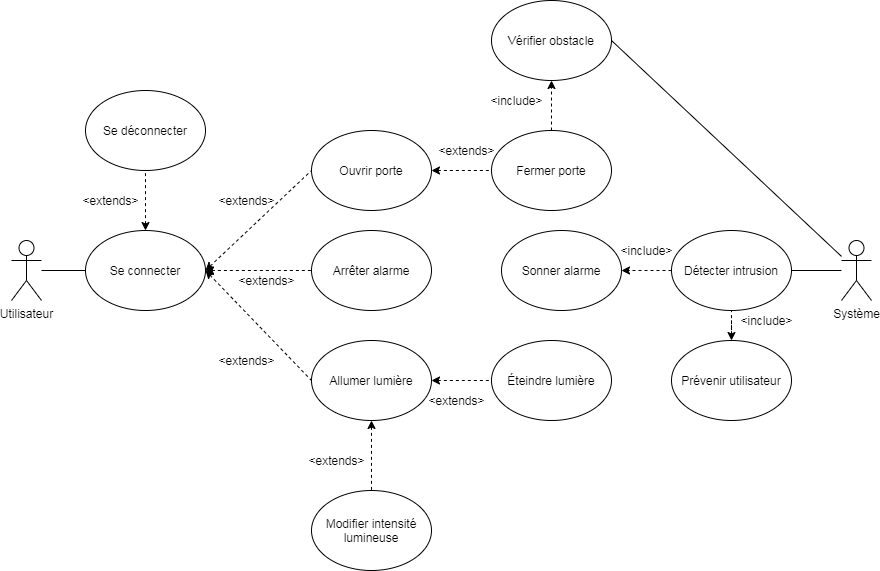

The diagram above was exported from draw.io. Its source (the exported page's mxGraphModel, read from the mxfile embedded in the PNG):
<mxGraphModel dx="942" dy="582" grid="1" gridSize="10" guides="1" tooltips="1" connect="1" arrows="1" fold="1" page="1" pageScale="1" pageWidth="827" pageHeight="1169" math="0" shadow="0">
  <root>
    <mxCell id="0" />
    <mxCell id="1" parent="0" />
    <mxCell id="kP5jkWF-Ujog08dHJ5cU-11" style="rounded=0;orthogonalLoop=1;jettySize=auto;html=1;entryX=0;entryY=0.5;entryDx=0;entryDy=0;endArrow=none;endFill=0;exitX=1;exitY=0.5;exitDx=0;exitDy=0;dashed=1;startArrow=classic;startFill=1;" parent="1" source="kP5jkWF-Ujog08dHJ5cU-17" target="kP5jkWF-Ujog08dHJ5cU-8" edge="1">
      <mxGeometry relative="1" as="geometry" />
    </mxCell>
    <mxCell id="kP5jkWF-Ujog08dHJ5cU-13" style="rounded=0;orthogonalLoop=1;jettySize=auto;html=1;entryX=0;entryY=0.5;entryDx=0;entryDy=0;endArrow=none;endFill=0;exitX=1;exitY=0.5;exitDx=0;exitDy=0;dashed=1;startArrow=classic;startFill=1;" parent="1" source="kP5jkWF-Ujog08dHJ5cU-6" target="kP5jkWF-Ujog08dHJ5cU-7" edge="1">
      <mxGeometry relative="1" as="geometry" />
    </mxCell>
    <mxCell id="kP5jkWF-Ujog08dHJ5cU-14" style="rounded=0;orthogonalLoop=1;jettySize=auto;html=1;entryX=0;entryY=0.5;entryDx=0;entryDy=0;endArrow=none;endFill=0;exitX=1;exitY=0.5;exitDx=0;exitDy=0;dashed=1;startArrow=classic;startFill=1;" parent="1" source="kP5jkWF-Ujog08dHJ5cU-17" target="kP5jkWF-Ujog08dHJ5cU-6" edge="1">
      <mxGeometry relative="1" as="geometry" />
    </mxCell>
    <mxCell id="kP5jkWF-Ujog08dHJ5cU-15" style="rounded=0;orthogonalLoop=1;jettySize=auto;html=1;entryX=0;entryY=0.5;entryDx=0;entryDy=0;endArrow=none;endFill=0;exitX=1;exitY=0.5;exitDx=0;exitDy=0;dashed=1;startArrow=classic;startFill=1;" parent="1" source="kP5jkWF-Ujog08dHJ5cU-8" target="kP5jkWF-Ujog08dHJ5cU-10" edge="1">
      <mxGeometry relative="1" as="geometry" />
    </mxCell>
    <mxCell id="kP5jkWF-Ujog08dHJ5cU-19" style="edgeStyle=none;rounded=0;orthogonalLoop=1;jettySize=auto;html=1;entryX=0.5;entryY=1;entryDx=0;entryDy=0;endArrow=none;endFill=0;exitX=0.5;exitY=0;exitDx=0;exitDy=0;dashed=1;startArrow=classic;startFill=1;" parent="1" source="kP5jkWF-Ujog08dHJ5cU-17" target="kP5jkWF-Ujog08dHJ5cU-18" edge="1">
      <mxGeometry relative="1" as="geometry" />
    </mxCell>
    <mxCell id="kP5jkWF-Ujog08dHJ5cU-20" style="edgeStyle=none;rounded=0;orthogonalLoop=1;jettySize=auto;html=1;entryX=0;entryY=0.5;entryDx=0;entryDy=0;endArrow=none;endFill=0;" parent="1" source="kP5jkWF-Ujog08dHJ5cU-1" target="kP5jkWF-Ujog08dHJ5cU-17" edge="1">
      <mxGeometry relative="1" as="geometry" />
    </mxCell>
    <mxCell id="kP5jkWF-Ujog08dHJ5cU-1" value="Utilisateur" style="shape=umlActor;verticalLabelPosition=bottom;labelBackgroundColor=#ffffff;verticalAlign=top;html=1;outlineConnect=0;" parent="1" vertex="1">
      <mxGeometry x="280" y="260" width="30" height="60" as="geometry" />
    </mxCell>
    <mxCell id="kP5jkWF-Ujog08dHJ5cU-6" value="Ouvrir porte" style="ellipse;whiteSpace=wrap;html=1;" parent="1" vertex="1">
      <mxGeometry x="580" y="150" width="120" height="80" as="geometry" />
    </mxCell>
    <mxCell id="kP5jkWF-Ujog08dHJ5cU-38" value="" style="edgeStyle=none;rounded=0;orthogonalLoop=1;jettySize=auto;html=1;dashed=1;endArrow=classic;endFill=1;" parent="1" source="kP5jkWF-Ujog08dHJ5cU-7" target="kP5jkWF-Ujog08dHJ5cU-37" edge="1">
      <mxGeometry relative="1" as="geometry" />
    </mxCell>
    <mxCell id="kP5jkWF-Ujog08dHJ5cU-7" value="Fermer porte" style="ellipse;whiteSpace=wrap;html=1;" parent="1" vertex="1">
      <mxGeometry x="760" y="150" width="120" height="80" as="geometry" />
    </mxCell>
    <mxCell id="kP5jkWF-Ujog08dHJ5cU-35" value="" style="edgeStyle=none;rounded=0;orthogonalLoop=1;jettySize=auto;html=1;dashed=1;endArrow=none;endFill=0;startArrow=classic;startFill=1;" parent="1" source="kP5jkWF-Ujog08dHJ5cU-8" target="kP5jkWF-Ujog08dHJ5cU-34" edge="1">
      <mxGeometry relative="1" as="geometry" />
    </mxCell>
    <mxCell id="kP5jkWF-Ujog08dHJ5cU-8" value="Allumer lumière" style="ellipse;whiteSpace=wrap;html=1;" parent="1" vertex="1">
      <mxGeometry x="580" y="360" width="120" height="80" as="geometry" />
    </mxCell>
    <mxCell id="kP5jkWF-Ujog08dHJ5cU-9" value="Sonner alarme" style="ellipse;whiteSpace=wrap;html=1;" parent="1" vertex="1">
      <mxGeometry x="770" y="250" width="120" height="80" as="geometry" />
    </mxCell>
    <mxCell id="kP5jkWF-Ujog08dHJ5cU-10" value="Éteindre lumière" style="ellipse;whiteSpace=wrap;html=1;" parent="1" vertex="1">
      <mxGeometry x="760" y="360" width="120" height="80" as="geometry" />
    </mxCell>
    <mxCell id="HIOgIJTxgBPDiZwlwca6-15" style="edgeStyle=orthogonalEdgeStyle;rounded=0;orthogonalLoop=1;jettySize=auto;html=1;entryX=0;entryY=0.5;entryDx=0;entryDy=0;dashed=1;startArrow=classic;startFill=1;endArrow=none;endFill=0;" parent="1" source="kP5jkWF-Ujog08dHJ5cU-17" target="kP5jkWF-Ujog08dHJ5cU-22" edge="1">
      <mxGeometry relative="1" as="geometry" />
    </mxCell>
    <mxCell id="kP5jkWF-Ujog08dHJ5cU-17" value="Se connecter" style="ellipse;whiteSpace=wrap;html=1;" parent="1" vertex="1">
      <mxGeometry x="354" y="250" width="120" height="80" as="geometry" />
    </mxCell>
    <mxCell id="kP5jkWF-Ujog08dHJ5cU-18" value="Se déconnecter" style="ellipse;whiteSpace=wrap;html=1;" parent="1" vertex="1">
      <mxGeometry x="354" y="110" width="120" height="80" as="geometry" />
    </mxCell>
    <mxCell id="kP5jkWF-Ujog08dHJ5cU-22" value="Arrêter alarme" style="ellipse;whiteSpace=wrap;html=1;" parent="1" vertex="1">
      <mxGeometry x="580" y="250" width="120" height="80" as="geometry" />
    </mxCell>
    <mxCell id="kP5jkWF-Ujog08dHJ5cU-24" value="&amp;lt;extends&amp;gt;" style="text;html=1;align=center;verticalAlign=middle;resizable=0;points=[];autosize=1;" parent="1" vertex="1">
      <mxGeometry x="480" y="370" width="70" height="20" as="geometry" />
    </mxCell>
    <mxCell id="kP5jkWF-Ujog08dHJ5cU-25" value="&amp;lt;extends&amp;gt;" style="text;html=1;align=center;verticalAlign=middle;resizable=0;points=[];autosize=1;" parent="1" vertex="1">
      <mxGeometry x="700" y="160" width="70" height="20" as="geometry" />
    </mxCell>
    <mxCell id="kP5jkWF-Ujog08dHJ5cU-27" value="&amp;lt;extends&amp;gt;" style="text;html=1;align=center;verticalAlign=middle;resizable=0;points=[];autosize=1;" parent="1" vertex="1">
      <mxGeometry x="690" y="410" width="70" height="20" as="geometry" />
    </mxCell>
    <mxCell id="kP5jkWF-Ujog08dHJ5cU-31" value="&amp;lt;extends&amp;gt;" style="text;html=1;align=center;verticalAlign=middle;resizable=0;points=[];autosize=1;" parent="1" vertex="1">
      <mxGeometry x="344" y="210" width="70" height="20" as="geometry" />
    </mxCell>
    <mxCell id="kP5jkWF-Ujog08dHJ5cU-32" value="&amp;lt;extends&amp;gt;" style="text;html=1;align=center;verticalAlign=middle;resizable=0;points=[];autosize=1;" parent="1" vertex="1">
      <mxGeometry x="480" y="210" width="70" height="20" as="geometry" />
    </mxCell>
    <mxCell id="kP5jkWF-Ujog08dHJ5cU-33" value="&amp;lt;extends&amp;gt;" style="text;html=1;align=center;verticalAlign=middle;resizable=0;points=[];autosize=1;" parent="1" vertex="1">
      <mxGeometry x="500" y="290" width="70" height="20" as="geometry" />
    </mxCell>
    <mxCell id="kP5jkWF-Ujog08dHJ5cU-34" value="Modifier intensité lumineuse" style="ellipse;whiteSpace=wrap;html=1;" parent="1" vertex="1">
      <mxGeometry x="580" y="510" width="120" height="80" as="geometry" />
    </mxCell>
    <mxCell id="kP5jkWF-Ujog08dHJ5cU-36" value="&amp;lt;extends&amp;gt;" style="text;html=1;align=center;verticalAlign=middle;resizable=0;points=[];autosize=1;" parent="1" vertex="1">
      <mxGeometry x="570" y="470" width="70" height="20" as="geometry" />
    </mxCell>
    <mxCell id="kP5jkWF-Ujog08dHJ5cU-37" value="Vérifier obstacle" style="ellipse;whiteSpace=wrap;html=1;" parent="1" vertex="1">
      <mxGeometry x="760" y="20" width="120" height="80" as="geometry" />
    </mxCell>
    <mxCell id="kP5jkWF-Ujog08dHJ5cU-39" value="&amp;lt;include&amp;gt;" style="text;html=1;align=center;verticalAlign=middle;resizable=0;points=[];autosize=1;" parent="1" vertex="1">
      <mxGeometry x="750" y="110" width="70" height="20" as="geometry" />
    </mxCell>
    <mxCell id="HIOgIJTxgBPDiZwlwca6-3" value="" style="edgeStyle=orthogonalEdgeStyle;rounded=0;orthogonalLoop=1;jettySize=auto;html=1;endArrow=none;endFill=0;" parent="1" source="HIOgIJTxgBPDiZwlwca6-1" target="HIOgIJTxgBPDiZwlwca6-2" edge="1">
      <mxGeometry relative="1" as="geometry" />
    </mxCell>
    <mxCell id="HIOgIJTxgBPDiZwlwca6-16" style="rounded=0;orthogonalLoop=1;jettySize=auto;html=1;entryX=1;entryY=0.5;entryDx=0;entryDy=0;startArrow=none;startFill=0;endArrow=none;endFill=0;" parent="1" source="HIOgIJTxgBPDiZwlwca6-1" target="kP5jkWF-Ujog08dHJ5cU-37" edge="1">
      <mxGeometry relative="1" as="geometry" />
    </mxCell>
    <mxCell id="HIOgIJTxgBPDiZwlwca6-1" value="&lt;div&gt;Système&lt;/div&gt;&lt;div&gt;&lt;br&gt;&lt;/div&gt;" style="shape=umlActor;verticalLabelPosition=bottom;labelBackgroundColor=#ffffff;verticalAlign=top;html=1;outlineConnect=0;" parent="1" vertex="1">
      <mxGeometry x="1110" y="260" width="30" height="60" as="geometry" />
    </mxCell>
    <mxCell id="HIOgIJTxgBPDiZwlwca6-2" value="&lt;div&gt;Détecter intrusion&lt;/div&gt;" style="ellipse;whiteSpace=wrap;html=1;" parent="1" vertex="1">
      <mxGeometry x="940" y="250" width="120" height="80" as="geometry" />
    </mxCell>
    <mxCell id="HIOgIJTxgBPDiZwlwca6-8" value="" style="edgeStyle=orthogonalEdgeStyle;rounded=0;orthogonalLoop=1;jettySize=auto;html=1;endArrow=none;endFill=0;dashed=1;startArrow=classic;startFill=1;" parent="1" source="HIOgIJTxgBPDiZwlwca6-6" target="HIOgIJTxgBPDiZwlwca6-2" edge="1">
      <mxGeometry relative="1" as="geometry" />
    </mxCell>
    <mxCell id="HIOgIJTxgBPDiZwlwca6-11" style="edgeStyle=orthogonalEdgeStyle;rounded=0;orthogonalLoop=1;jettySize=auto;html=1;exitX=0;exitY=0.5;exitDx=0;exitDy=0;entryX=1;entryY=0.5;entryDx=0;entryDy=0;dashed=1;startArrow=none;startFill=0;endArrow=classic;endFill=1;" parent="1" source="HIOgIJTxgBPDiZwlwca6-2" target="kP5jkWF-Ujog08dHJ5cU-9" edge="1">
      <mxGeometry relative="1" as="geometry" />
    </mxCell>
    <mxCell id="HIOgIJTxgBPDiZwlwca6-6" value="&lt;div&gt;Prévenir utilisateur&lt;/div&gt;" style="ellipse;whiteSpace=wrap;html=1;" parent="1" vertex="1">
      <mxGeometry x="940" y="360" width="120" height="80" as="geometry" />
    </mxCell>
    <mxCell id="HIOgIJTxgBPDiZwlwca6-9" value="&amp;lt;include&amp;gt;" style="text;html=1;align=center;verticalAlign=middle;resizable=0;points=[];autosize=1;" parent="1" vertex="1">
      <mxGeometry x="1000" y="330" width="70" height="20" as="geometry" />
    </mxCell>
    <mxCell id="HIOgIJTxgBPDiZwlwca6-12" value="&amp;lt;include&amp;gt;" style="text;html=1;align=center;verticalAlign=middle;resizable=0;points=[];autosize=1;" parent="1" vertex="1">
      <mxGeometry x="880" y="260" width="70" height="20" as="geometry" />
    </mxCell>
  </root>
</mxGraphModel>